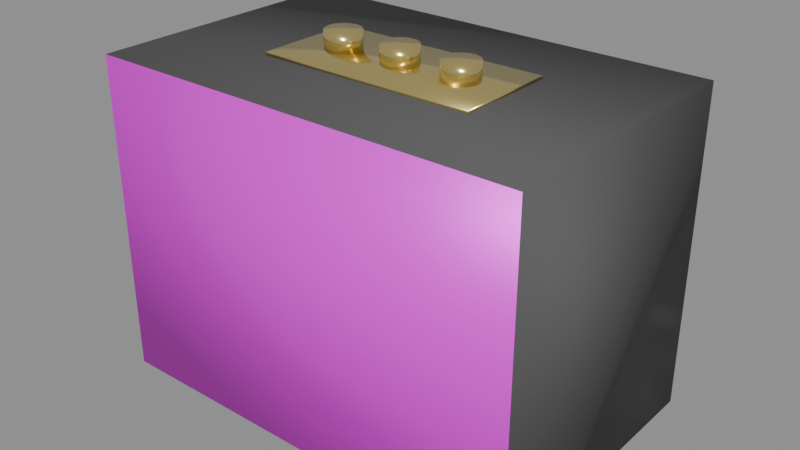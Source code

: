 # Source: marshall.blend  (saved by Blender 5.2.45; exported with 4.5.12 LTS)
import bpy
from mathutils import Matrix  # noqa: F401  (used for matrix-valued properties, if any)

bpy.ops.wm.read_factory_settings(use_empty=True)
scene = bpy.context.scene
scene.name = 'Scene'

# ---- collections
col_prizescollection = bpy.data.collections.new('PrizesCollection'); scene.collection.children.link(col_prizescollection)

# ---- images (referenced by path relative to the original .blend; pixels are not part of the script)
import os
ASSET_DIR = os.environ.get("B2B_ASSET_DIR", "")  # directory of the original .blend (textures are referenced by path, not embedded)
HERE = os.path.dirname(os.path.abspath(__file__))  # packed textures are extracted next to this script under _unpacked/

def load_image(name, relpath, width, height, colorspace="sRGB"):
    """Load a texture the original file referenced (path relative to the .blend, or extracted next to this script)."""
    p = next((c for c in (os.path.join(HERE, relpath), os.path.join(ASSET_DIR, relpath)) if relpath and os.path.exists(c)), "")
    if p:
        img = bpy.data.images.load(p, check_existing=True)
        img.name = name
    else:  # same state as the original file: an image datablock whose file is absent (Cycles renders it pink)
        img = bpy.data.images.new(name, width, height)
        img.source = "FILE"
        img.filepath = "//" + (relpath or name)
    img.colorspace_settings.name = colorspace
    return img
img_marshall_front_png = load_image('marshall_front.png', 'marshall_front.png', 1024, 1024, 'sRGB')

# ---- materials (node trees are filled in below, after node groups)
mat_marshallvinyl = bpy.data.materials.new('MarshallVinyl')
mat_marshallfronttex = bpy.data.materials.new('MarshallFrontTex')
mat_marshallbrassknobs = bpy.data.materials.new('MarshallBrassKnobs')

# ---- material node trees
mat_marshallvinyl.use_nodes = True; mat_marshallvinyl.node_tree.nodes.clear()
_N = mat_marshallvinyl.node_tree.nodes; _L = mat_marshallvinyl.node_tree.links
n0 = _N.new('ShaderNodeBsdfPrincipled'); n0.name = 'Principled BSDF'; n0.location = (-200, 100)
n0.inputs[0].default_value = (0.08, 0.08, 0.08, 1.0)
n0.inputs[2].default_value = 0.75
n0.inputs[10].default_value = 0.005
n1 = _N.new('ShaderNodeOutputMaterial'); n1.name = 'Material Output'; n1.location = (200, 100)
_L.new(n0.outputs[0], n1.inputs[0])
n1.is_active_output = True
mat_marshallfronttex.use_nodes = True; mat_marshallfronttex.node_tree.nodes.clear()
_N = mat_marshallfronttex.node_tree.nodes; _L = mat_marshallfronttex.node_tree.links
n0 = _N.new('ShaderNodeBsdfPrincipled'); n0.name = 'Principled BSDF'; n0.location = (-200, 100)
n0.inputs[1].default_value = 0.2
n0.inputs[2].default_value = 0.45
n0.inputs[10].default_value = 0.005
n1 = _N.new('ShaderNodeOutputMaterial'); n1.name = 'Material Output'; n1.location = (200, 100)
n2 = _N.new('ShaderNodeTexImage'); n2.name = 'Image Texture'; n2.location = (0, 0)
n2.image = img_marshall_front_png
_L.new(n0.outputs[0], n1.inputs[0])
_L.new(n2.outputs[0], n0.inputs[0])
n1.is_active_output = True
mat_marshallbrassknobs.use_nodes = True; mat_marshallbrassknobs.node_tree.nodes.clear()
_N = mat_marshallbrassknobs.node_tree.nodes; _L = mat_marshallbrassknobs.node_tree.links
n0 = _N.new('ShaderNodeBsdfPrincipled'); n0.name = 'Principled BSDF'; n0.location = (-200, 100)
n0.inputs[0].default_value = (0.88, 0.72, 0.28, 1.0)
n0.inputs[1].default_value = 0.92
n0.inputs[2].default_value = 0.2
n0.inputs[10].default_value = 0.005
n1 = _N.new('ShaderNodeOutputMaterial'); n1.name = 'Material Output'; n1.location = (200, 100)
_L.new(n0.outputs[0], n1.inputs[0])
n1.is_active_output = True

# ---- meshes
me_cube = bpy.data.meshes.new('Cube')
me_cube.from_pydata([(-0.5, -0.5, -0.5), (-0.5, -0.5, 0.5), (-0.5, 0.5, -0.5), (-0.5, 0.5, 0.5), (0.5, -0.5, -0.5), (0.5, -0.5, 0.5), (0.5, 0.5, -0.5), (0.5, 0.5, 0.5), (-0.25, -0.1842, 0.5), (-0.25, -0.1842, 0.5091), (-0.25, 0.1842, 0.5), (-0.25, 0.1842, 0.5091), (0.25, -0.1842, 0.5), (0.25, -0.1842, 0.5091), (0.25, 0.1842, 0.5), (0.25, 0.1842, 0.5091), (-0.1467, 0.06316, 0.5091), (-0.1467, 0.06316, 0.5636), (-0.1389, 0.06194, 0.5091), (-0.1389, 0.06194, 0.5636), (-0.1314, 0.05835, 0.5091), (-0.1314, 0.05835, 0.5636), (-0.1244, 0.05251, 0.5091), (-0.1244, 0.05251, 0.5636), (-0.1184, 0.04466, 0.5091), (-0.1184, 0.04466, 0.5636), (-0.1134, 0.03509, 0.5091), (-0.1134, 0.03509, 0.5636), (-0.1097, 0.02417, 0.5091), (-0.1097, 0.02417, 0.5636), (-0.1074, 0.01232, 0.5091), (-0.1074, 0.01232, 0.5636), (-0.1067, 0.0, 0.5091), (-0.1067, 0.0, 0.5636), (-0.1074, -0.01232, 0.5091), (-0.1074, -0.01232, 0.5636), (-0.1097, -0.02417, 0.5091), (-0.1097, -0.02417, 0.5636), (-0.1134, -0.03509, 0.5091), (-0.1134, -0.03509, 0.5636), (-0.1184, -0.04466, 0.5091), (-0.1184, -0.04466, 0.5636), (-0.1244, -0.05251, 0.5091), (-0.1244, -0.05251, 0.5636), (-0.1314, -0.05835, 0.5091), (-0.1314, -0.05835, 0.5636), (-0.1389, -0.06194, 0.5091), (-0.1389, -0.06194, 0.5636), (-0.1467, -0.06316, 0.5091), (-0.1467, -0.06316, 0.5636), (-0.1545, -0.06194, 0.5091), (-0.1545, -0.06194, 0.5636), (-0.162, -0.05835, 0.5091), (-0.162, -0.05835, 0.5636), (-0.1689, -0.05251, 0.5091), (-0.1689, -0.05251, 0.5636), (-0.175, -0.04466, 0.5091), (-0.175, -0.04466, 0.5636), (-0.1799, -0.03509, 0.5091), (-0.1799, -0.03509, 0.5636), (-0.1836, -0.02417, 0.5091), (-0.1836, -0.02417, 0.5636), (-0.1859, -0.01232, 0.5091), (-0.1859, -0.01232, 0.5636), (-0.1867, 0.0, 0.5091), (-0.1867, 0.0, 0.5636), (-0.1859, 0.01232, 0.5091), (-0.1859, 0.01232, 0.5636), (-0.1836, 0.02417, 0.5091), (-0.1836, 0.02417, 0.5636), (-0.1799, 0.03509, 0.5091), (-0.1799, 0.03509, 0.5636), (-0.175, 0.04466, 0.5091), (-0.175, 0.04466, 0.5636), (-0.1689, 0.05251, 0.5091), (-0.1689, 0.05251, 0.5636), (-0.162, 0.05835, 0.5091), (-0.162, 0.05835, 0.5636), (-0.1545, 0.06194, 0.5091), (-0.1545, 0.06194, 0.5636), (0.0, 0.06316, 0.5091), (0.0, 0.06316, 0.5636), (0.007804, 0.06194, 0.5091), (0.007804, 0.06194, 0.5636), (0.01531, 0.05835, 0.5091), (0.01531, 0.05835, 0.5636), (0.02222, 0.05251, 0.5091), (0.02222, 0.05251, 0.5636), (0.02828, 0.04466, 0.5091), (0.02828, 0.04466, 0.5636), (0.03326, 0.03509, 0.5091), (0.03326, 0.03509, 0.5636), (0.03696, 0.02417, 0.5091), (0.03696, 0.02417, 0.5636), (0.03923, 0.01232, 0.5091), (0.03923, 0.01232, 0.5636), (0.04, 0.0, 0.5091), (0.04, 0.0, 0.5636), (0.03923, -0.01232, 0.5091), (0.03923, -0.01232, 0.5636), (0.03696, -0.02417, 0.5091), (0.03696, -0.02417, 0.5636), (0.03326, -0.03509, 0.5091), (0.03326, -0.03509, 0.5636), (0.02828, -0.04466, 0.5091), (0.02828, -0.04466, 0.5636), (0.02222, -0.05251, 0.5091), (0.02222, -0.05251, 0.5636), (0.01531, -0.05835, 0.5091), (0.01531, -0.05835, 0.5636), (0.007804, -0.06194, 0.5091), (0.007804, -0.06194, 0.5636), (0.0, -0.06316, 0.5091), (0.0, -0.06316, 0.5636), (-0.007804, -0.06194, 0.5091), (-0.007804, -0.06194, 0.5636), (-0.01531, -0.05835, 0.5091), (-0.01531, -0.05835, 0.5636), (-0.02222, -0.05251, 0.5091), (-0.02222, -0.05251, 0.5636), (-0.02828, -0.04466, 0.5091), (-0.02828, -0.04466, 0.5636), (-0.03326, -0.03509, 0.5091), (-0.03326, -0.03509, 0.5636), (-0.03696, -0.02417, 0.5091), (-0.03696, -0.02417, 0.5636), (-0.03923, -0.01232, 0.5091), (-0.03923, -0.01232, 0.5636), (-0.04, 0.0, 0.5091), (-0.04, 0.0, 0.5636), (-0.03923, 0.01232, 0.5091), (-0.03923, 0.01232, 0.5636), (-0.03696, 0.02417, 0.5091), (-0.03696, 0.02417, 0.5636), (-0.03326, 0.03509, 0.5091), (-0.03326, 0.03509, 0.5636), (-0.02828, 0.04466, 0.5091), (-0.02828, 0.04466, 0.5636), (-0.02222, 0.05251, 0.5091), (-0.02222, 0.05251, 0.5636), (-0.01531, 0.05835, 0.5091), (-0.01531, 0.05835, 0.5636), (-0.007804, 0.06194, 0.5091), (-0.007804, 0.06194, 0.5636), (0.1467, 0.06316, 0.5091), (0.1467, 0.06316, 0.5636), (0.1545, 0.06194, 0.5091), (0.1545, 0.06194, 0.5636), (0.162, 0.05835, 0.5091), (0.162, 0.05835, 0.5636), (0.1689, 0.05251, 0.5091), (0.1689, 0.05251, 0.5636), (0.175, 0.04466, 0.5091), (0.175, 0.04466, 0.5636), (0.1799, 0.03509, 0.5091), (0.1799, 0.03509, 0.5636), (0.1836, 0.02417, 0.5091), (0.1836, 0.02417, 0.5636), (0.1859, 0.01232, 0.5091), (0.1859, 0.01232, 0.5636), (0.1867, 0.0, 0.5091), (0.1867, 0.0, 0.5636), (0.1859, -0.01232, 0.5091), (0.1859, -0.01232, 0.5636), (0.1836, -0.02417, 0.5091), (0.1836, -0.02417, 0.5636), (0.1799, -0.03509, 0.5091), (0.1799, -0.03509, 0.5636), (0.175, -0.04466, 0.5091), (0.175, -0.04466, 0.5636), (0.1689, -0.05251, 0.5091), (0.1689, -0.05251, 0.5636), (0.162, -0.05835, 0.5091), (0.162, -0.05835, 0.5636), (0.1545, -0.06194, 0.5091), (0.1545, -0.06194, 0.5636), (0.1467, -0.06316, 0.5091), (0.1467, -0.06316, 0.5636), (0.1389, -0.06194, 0.5091), (0.1389, -0.06194, 0.5636), (0.1314, -0.05835, 0.5091), (0.1314, -0.05835, 0.5636), (0.1244, -0.05251, 0.5091), (0.1244, -0.05251, 0.5636), (0.1184, -0.04466, 0.5091), (0.1184, -0.04466, 0.5636), (0.1134, -0.03509, 0.5091), (0.1134, -0.03509, 0.5636), (0.1097, -0.02417, 0.5091), (0.1097, -0.02417, 0.5636), (0.1074, -0.01232, 0.5091), (0.1074, -0.01232, 0.5636), (0.1067, 0.0, 0.5091), (0.1067, 0.0, 0.5636), (0.1074, 0.01232, 0.5091), (0.1074, 0.01232, 0.5636), (0.1097, 0.02417, 0.5091), (0.1097, 0.02417, 0.5636), (0.1134, 0.03509, 0.5091), (0.1134, 0.03509, 0.5636), (0.1184, 0.04466, 0.5091), (0.1184, 0.04466, 0.5636), (0.1244, 0.05251, 0.5091), (0.1244, 0.05251, 0.5636), (0.1314, 0.05835, 0.5091), (0.1314, 0.05835, 0.5636), (0.1389, 0.06194, 0.5091), (0.1389, 0.06194, 0.5636)], [], [(0, 1, 3, 2), (2, 3, 7, 6), (6, 7, 5, 4), (4, 5, 1, 0), (2, 6, 4, 0), (7, 3, 1, 5), (8, 9, 11, 10), (10, 11, 15, 14), (14, 15, 13, 12), (12, 13, 9, 8), (10, 14, 12, 8), (15, 11, 9, 13), (16, 17, 19, 18), (18, 19, 21, 20), (20, 21, 23, 22), (22, 23, 25, 24), (24, 25, 27, 26), (26, 27, 29, 28), (28, 29, 31, 30), (30, 31, 33, 32), (32, 33, 35, 34), (34, 35, 37, 36), (36, 37, 39, 38), (38, 39, 41, 40), (40, 41, 43, 42), (42, 43, 45, 44), (44, 45, 47, 46), (46, 47, 49, 48), (48, 49, 51, 50), (50, 51, 53, 52), (52, 53, 55, 54), (54, 55, 57, 56), (56, 57, 59, 58), (58, 59, 61, 60), (60, 61, 63, 62), (62, 63, 65, 64), (64, 65, 67, 66), (66, 67, 69, 68), (68, 69, 71, 70), (70, 71, 73, 72), (72, 73, 75, 74), (74, 75, 77, 76), (19, 17, 79, 77, 75, 73, 71, 69, 67, 65, 63, 61, 59, 57, 55, 53, 51, 49, 47, 45, 43, 41, 39, 37, 35, 33, 31, 29, 27, 25, 23, 21), (76, 77, 79, 78), (78, 79, 17, 16), (16, 18, 20, 22, 24, 26, 28, 30, 32, 34, 36, 38, 40, 42, 44, 46, 48, 50, 52, 54, 56, 58, 60, 62, 64, 66, 68, 70, 72, 74, 76, 78), (80, 81, 83, 82), (82, 83, 85, 84), (84, 85, 87, 86), (86, 87, 89, 88), (88, 89, 91, 90), (90, 91, 93, 92), (92, 93, 95, 94), (94, 95, 97, 96), (96, 97, 99, 98), (98, 99, 101, 100), (100, 101, 103, 102), (102, 103, 105, 104), (104, 105, 107, 106), (106, 107, 109, 108), (108, 109, 111, 110), (110, 111, 113, 112), (112, 113, 115, 114), (114, 115, 117, 116), (116, 117, 119, 118), (118, 119, 121, 120), (120, 121, 123, 122), (122, 123, 125, 124), (124, 125, 127, 126), (126, 127, 129, 128), (128, 129, 131, 130), (130, 131, 133, 132), (132, 133, 135, 134), (134, 135, 137, 136), (136, 137, 139, 138), (138, 139, 141, 140), (83, 81, 143, 141, 139, 137, 135, 133, 131, 129, 127, 125, 123, 121, 119, 117, 115, 113, 111, 109, 107, 105, 103, 101, 99, 97, 95, 93, 91, 89, 87, 85), (140, 141, 143, 142), (142, 143, 81, 80), (80, 82, 84, 86, 88, 90, 92, 94, 96, 98, 100, 102, 104, 106, 108, 110, 112, 114, 116, 118, 120, 122, 124, 126, 128, 130, 132, 134, 136, 138, 140, 142), (144, 145, 147, 146), (146, 147, 149, 148), (148, 149, 151, 150), (150, 151, 153, 152), (152, 153, 155, 154), (154, 155, 157, 156), (156, 157, 159, 158), (158, 159, 161, 160), (160, 161, 163, 162), (162, 163, 165, 164), (164, 165, 167, 166), (166, 167, 169, 168), (168, 169, 171, 170), (170, 171, 173, 172), (172, 173, 175, 174), (174, 175, 177, 176), (176, 177, 179, 178), (178, 179, 181, 180), (180, 181, 183, 182), (182, 183, 185, 184), (184, 185, 187, 186), (186, 187, 189, 188), (188, 189, 191, 190), (190, 191, 193, 192), (192, 193, 195, 194), (194, 195, 197, 196), (196, 197, 199, 198), (198, 199, 201, 200), (200, 201, 203, 202), (202, 203, 205, 204), (147, 145, 207, 205, 203, 201, 199, 197, 195, 193, 191, 189, 187, 185, 183, 181, 179, 177, 175, 173, 171, 169, 167, 165, 163, 161, 159, 157, 155, 153, 151, 149), (204, 205, 207, 206), (206, 207, 145, 144), (144, 146, 148, 150, 152, 154, 156, 158, 160, 162, 164, 166, 168, 170, 172, 174, 176, 178, 180, 182, 184, 186, 188, 190, 192, 194, 196, 198, 200, 202, 204, 206)])
me_cube.polygons.foreach_set('use_smooth', [True] * 114)
me_cube.polygons.foreach_set('material_index', [0, 0, 0, 1, 0, 0, 2, 2, 2, 2, 2, 2, 2, 2, 2, 2, 2, 2, 2, 2, 2, 2, 2, 2, 2, 2, 2, 2, 2, 2, 2, 2, 2, 2, 2, 2, 2, 2, 2, 2, 2, 2, 2, 2, 2, 2, 2, 2, 2, 2, 2, 2, 2, 2, 2, 2, 2, 2, 2, 2, 2, 2, 2, 2, 2, 2, 2, 2, 2, 2, 2, 2, 2, 2, 2, 2, 2, 2, 2, 2, 2, 2, 2, 2, 2, 2, 2, 2, 2, 2, 2, 2, 2, 2, 2, 2, 2, 2, 2, 2, 2, 2, 2, 2, 2, 2, 2, 2, 2, 2, 2, 2, 2, 2])
_uv = me_cube.uv_layers.new(name='UVMap')
_uv.uv.foreach_set('vector', [0.375, 0.0, 0.625, 0.0, 0.625, 0.25, 0.375, 0.25, 0.375, 0.25, 0.625, 0.25, 0.625, 0.5, 0.375, 0.5, 0.375, 0.5, 0.625, 0.5, 0.625, 0.75, 0.375, 0.75, 1.0, 0.0, 1.0, 1.0, 0.0, 1.0, 0.0, 0.0, 0.125, 0.5, 0.375, 0.5, 0.375, 0.75, 0.125, 0.75, 0.625, 0.5, 0.875, 0.5, 0.875, 0.75, 0.625, 0.75, 0.375, 0.0, 0.625, 0.0, 0.625, 0.25, 0.375, 0.25, 0.375, 0.25, 0.625, 0.25, 0.625, 0.5, 0.375, 0.5, 0.375, 0.5, 0.625, 0.5, 0.625, 0.75, 0.375, 0.75, 0.375, 0.75, 0.625, 0.75, 0.625, 1.0, 0.375, 1.0, 0.125, 0.5, 0.375, 0.5, 0.375, 0.75, 0.125, 0.75, 0.625, 0.5, 0.875, 0.5, 0.875, 0.75, 0.625, 0.75, 1.0, 0.5, 1.0, 1.0, 0.9688, 1.0, 0.9688, 0.5, 0.9688, 0.5, 0.9688, 1.0, 0.9375, 1.0, 0.9375, 0.5, 0.9375, 0.5, 0.9375, 1.0, 0.9062, 1.0, 0.9062, 0.5, 0.9062, 0.5, 0.9062, 1.0, 0.875, 1.0, 0.875, 0.5, 0.875, 0.5, 0.875, 1.0, 0.8438, 1.0, 0.8438, 0.5, 0.8438, 0.5, 0.8438, 1.0, 0.8125, 1.0, 0.8125, 0.5, 0.8125, 0.5, 0.8125, 1.0, 0.7812, 1.0, 0.7812, 0.5, 0.7812, 0.5, 0.7812, 1.0, 0.75, 1.0, 0.75, 0.5, 0.75, 0.5, 0.75, 1.0, 0.7188, 1.0, 0.7188, 0.5, 0.7188, 0.5, 0.7188, 1.0, 0.6875, 1.0, 0.6875, 0.5, 0.6875, 0.5, 0.6875, 1.0, 0.6562, 1.0, 0.6562, 0.5, 0.6562, 0.5, 0.6562, 1.0, 0.625, 1.0, 0.625, 0.5, 0.625, 0.5, 0.625, 1.0, 0.5938, 1.0, 0.5938, 0.5, 0.5938, 0.5, 0.5938, 1.0, 0.5625, 1.0, 0.5625, 0.5, 0.5625, 0.5, 0.5625, 1.0, 0.5312, 1.0, 0.5312, 0.5, 0.5312, 0.5, 0.5312, 1.0, 0.5, 1.0, 0.5, 0.5, 0.5, 0.5, 0.5, 1.0, 0.4688, 1.0, 0.4688, 0.5, 0.4688, 0.5, 0.4688, 1.0, 0.4375, 1.0, 0.4375, 0.5, 0.4375, 0.5, 0.4375, 1.0, 0.4062, 1.0, 0.4062, 0.5, 0.4062, 0.5, 0.4062, 1.0, 0.375, 1.0, 0.375, 0.5, 0.375, 0.5, 0.375, 1.0, 0.3438, 1.0, 0.3438, 0.5, 0.3438, 0.5, 0.3438, 1.0, 0.3125, 1.0, 0.3125, 0.5, 0.3125, 0.5, 0.3125, 1.0, 0.2812, 1.0, 0.2812, 0.5, 0.2812, 0.5, 0.2812, 1.0, 0.25, 1.0, 0.25, 0.5, 0.25, 0.5, 0.25, 1.0, 0.2188, 1.0, 0.2188, 0.5, 0.2188, 0.5, 0.2188, 1.0, 0.1875, 1.0, 0.1875, 0.5, 0.1875, 0.5, 0.1875, 1.0, 0.1562, 1.0, 0.1562, 0.5, 0.1562, 0.5, 0.1562, 1.0, 0.125, 1.0, 0.125, 0.5, 0.125, 0.5, 0.125, 1.0, 0.09375, 1.0, 0.09375, 0.5, 0.09375, 0.5, 0.09375, 1.0, 0.0625, 1.0, 0.0625, 0.5, 0.2968, 0.4854, 0.25, 0.49, 0.2032, 0.4854, 0.1582, 0.4717, 0.1167, 0.4496, 0.08029, 0.4197, 0.05045, 0.3833, 0.02827, 0.3418, 0.01461, 0.2968, 0.01, 0.25, 0.01461, 0.2032, 0.02827, 0.1582, 0.05045, 0.1167, 0.08029, 0.08029, 0.1167, 0.05045, 0.1582, 0.02827, 0.2032, 0.01461, 0.25, 0.01, 0.2968, 0.01461, 0.3418, 0.02827, 0.3833, 0.05045, 0.4197, 0.08029, 0.4496, 0.1167, 0.4717, 0.1582, 0.4854, 0.2032, 0.49, 0.25, 0.4854, 0.2968, 0.4717, 0.3418, 0.4496, 0.3833, 0.4197, 0.4197, 0.3833, 0.4496, 0.3418, 0.4717, 0.0625, 0.5, 0.0625, 1.0, 0.03125, 1.0, 0.03125, 0.5, 0.03125, 0.5, 0.03125, 1.0, 0.0, 1.0, 0.0, 0.5, 0.75, 0.49, 0.7968, 0.4854, 0.8418, 0.4717, 0.8833, 0.4496, 0.9197, 0.4197, 0.9496, 0.3833, 0.9717, 0.3418, 0.9854, 0.2968, 0.99, 0.25, 0.9854, 0.2032, 0.9717, 0.1582, 0.9496, 0.1167, 0.9197, 0.08029, 0.8833, 0.05045, 0.8418, 0.02827, 0.7968, 0.01461, 0.75, 0.01, 0.7032, 0.01461, 0.6582, 0.02827, 0.6167, 0.05045, 0.5803, 0.08029, 0.5504, 0.1167, 0.5283, 0.1582, 0.5146, 0.2032, 0.51, 0.25, 0.5146, 0.2968, 0.5283, 0.3418, 0.5504, 0.3833, 0.5803, 0.4197, 0.6167, 0.4496, 0.6582, 0.4717, 0.7032, 0.4854, 1.0, 0.5, 1.0, 1.0, 0.9688, 1.0, 0.9688, 0.5, 0.9688, 0.5, 0.9688, 1.0, 0.9375, 1.0, 0.9375, 0.5, 0.9375, 0.5, 0.9375, 1.0, 0.9062, 1.0, 0.9062, 0.5, 0.9062, 0.5, 0.9062, 1.0, 0.875, 1.0, 0.875, 0.5, 0.875, 0.5, 0.875, 1.0, 0.8438, 1.0, 0.8438, 0.5, 0.8438, 0.5, 0.8438, 1.0, 0.8125, 1.0, 0.8125, 0.5, 0.8125, 0.5, 0.8125, 1.0, 0.7812, 1.0, 0.7812, 0.5, 0.7812, 0.5, 0.7812, 1.0, 0.75, 1.0, 0.75, 0.5, 0.75, 0.5, 0.75, 1.0, 0.7188, 1.0, 0.7188, 0.5, 0.7188, 0.5, 0.7188, 1.0, 0.6875, 1.0, 0.6875, 0.5, 0.6875, 0.5, 0.6875, 1.0, 0.6562, 1.0, 0.6562, 0.5, 0.6562, 0.5, 0.6562, 1.0, 0.625, 1.0, 0.625, 0.5, 0.625, 0.5, 0.625, 1.0, 0.5938, 1.0, 0.5938, 0.5, 0.5938, 0.5, 0.5938, 1.0, 0.5625, 1.0, 0.5625, 0.5, 0.5625, 0.5, 0.5625, 1.0, 0.5312, 1.0, 0.5312, 0.5, 0.5312, 0.5, 0.5312, 1.0, 0.5, 1.0, 0.5, 0.5, 0.5, 0.5, 0.5, 1.0, 0.4688, 1.0, 0.4688, 0.5, 0.4688, 0.5, 0.4688, 1.0, 0.4375, 1.0, 0.4375, 0.5, 0.4375, 0.5, 0.4375, 1.0, 0.4062, 1.0, 0.4062, 0.5, 0.4062, 0.5, 0.4062, 1.0, 0.375, 1.0, 0.375, 0.5, 0.375, 0.5, 0.375, 1.0, 0.3438, 1.0, 0.3438, 0.5, 0.3438, 0.5, 0.3438, 1.0, 0.3125, 1.0, 0.3125, 0.5, 0.3125, 0.5, 0.3125, 1.0, 0.2812, 1.0, 0.2812, 0.5, 0.2812, 0.5, 0.2812, 1.0, 0.25, 1.0, 0.25, 0.5, 0.25, 0.5, 0.25, 1.0, 0.2188, 1.0, 0.2188, 0.5, 0.2188, 0.5, 0.2188, 1.0, 0.1875, 1.0, 0.1875, 0.5, 0.1875, 0.5, 0.1875, 1.0, 0.1562, 1.0, 0.1562, 0.5, 0.1562, 0.5, 0.1562, 1.0, 0.125, 1.0, 0.125, 0.5, 0.125, 0.5, 0.125, 1.0, 0.09375, 1.0, 0.09375, 0.5, 0.09375, 0.5, 0.09375, 1.0, 0.0625, 1.0, 0.0625, 0.5, 0.2968, 0.4854, 0.25, 0.49, 0.2032, 0.4854, 0.1582, 0.4717, 0.1167, 0.4496, 0.08029, 0.4197, 0.05045, 0.3833, 0.02827, 0.3418, 0.01461, 0.2968, 0.01, 0.25, 0.01461, 0.2032, 0.02827, 0.1582, 0.05045, 0.1167, 0.08029, 0.08029, 0.1167, 0.05045, 0.1582, 0.02827, 0.2032, 0.01461, 0.25, 0.01, 0.2968, 0.01461, 0.3418, 0.02827, 0.3833, 0.05045, 0.4197, 0.08029, 0.4496, 0.1167, 0.4717, 0.1582, 0.4854, 0.2032, 0.49, 0.25, 0.4854, 0.2968, 0.4717, 0.3418, 0.4496, 0.3833, 0.4197, 0.4197, 0.3833, 0.4496, 0.3418, 0.4717, 0.0625, 0.5, 0.0625, 1.0, 0.03125, 1.0, 0.03125, 0.5, 0.03125, 0.5, 0.03125, 1.0, 0.0, 1.0, 0.0, 0.5, 0.75, 0.49, 0.7968, 0.4854, 0.8418, 0.4717, 0.8833, 0.4496, 0.9197, 0.4197, 0.9496, 0.3833, 0.9717, 0.3418, 0.9854, 0.2968, 0.99, 0.25, 0.9854, 0.2032, 0.9717, 0.1582, 0.9496, 0.1167, 0.9197, 0.08029, 0.8833, 0.05045, 0.8418, 0.02827, 0.7968, 0.01461, 0.75, 0.01, 0.7032, 0.01461, 0.6582, 0.02827, 0.6167, 0.05045, 0.5803, 0.08029, 0.5504, 0.1167, 0.5283, 0.1582, 0.5146, 0.2032, 0.51, 0.25, 0.5146, 0.2968, 0.5283, 0.3418, 0.5504, 0.3833, 0.5803, 0.4197, 0.6167, 0.4496, 0.6582, 0.4717, 0.7032, 0.4854, 1.0, 0.5, 1.0, 1.0, 0.9688, 1.0, 0.9688, 0.5, 0.9688, 0.5, 0.9688, 1.0, 0.9375, 1.0, 0.9375, 0.5, 0.9375, 0.5, 0.9375, 1.0, 0.9062, 1.0, 0.9062, 0.5, 0.9062, 0.5, 0.9062, 1.0, 0.875, 1.0, 0.875, 0.5, 0.875, 0.5, 0.875, 1.0, 0.8438, 1.0, 0.8438, 0.5, 0.8438, 0.5, 0.8438, 1.0, 0.8125, 1.0, 0.8125, 0.5, 0.8125, 0.5, 0.8125, 1.0, 0.7812, 1.0, 0.7812, 0.5, 0.7812, 0.5, 0.7812, 1.0, 0.75, 1.0, 0.75, 0.5, 0.75, 0.5, 0.75, 1.0, 0.7188, 1.0, 0.7188, 0.5, 0.7188, 0.5, 0.7188, 1.0, 0.6875, 1.0, 0.6875, 0.5, 0.6875, 0.5, 0.6875, 1.0, 0.6562, 1.0, 0.6562, 0.5, 0.6562, 0.5, 0.6562, 1.0, 0.625, 1.0, 0.625, 0.5, 0.625, 0.5, 0.625, 1.0, 0.5938, 1.0, 0.5938, 0.5, 0.5938, 0.5, 0.5938, 1.0, 0.5625, 1.0, 0.5625, 0.5, 0.5625, 0.5, 0.5625, 1.0, 0.5312, 1.0, 0.5312, 0.5, 0.5312, 0.5, 0.5312, 1.0, 0.5, 1.0, 0.5, 0.5, 0.5, 0.5, 0.5, 1.0, 0.4688, 1.0, 0.4688, 0.5, 0.4688, 0.5, 0.4688, 1.0, 0.4375, 1.0, 0.4375, 0.5, 0.4375, 0.5, 0.4375, 1.0, 0.4062, 1.0, 0.4062, 0.5, 0.4062, 0.5, 0.4062, 1.0, 0.375, 1.0, 0.375, 0.5, 0.375, 0.5, 0.375, 1.0, 0.3438, 1.0, 0.3438, 0.5, 0.3438, 0.5, 0.3438, 1.0, 0.3125, 1.0, 0.3125, 0.5, 0.3125, 0.5, 0.3125, 1.0, 0.2812, 1.0, 0.2812, 0.5, 0.2812, 0.5, 0.2812, 1.0, 0.25, 1.0, 0.25, 0.5, 0.25, 0.5, 0.25, 1.0, 0.2188, 1.0, 0.2188, 0.5, 0.2188, 0.5, 0.2188, 1.0, 0.1875, 1.0, 0.1875, 0.5, 0.1875, 0.5, 0.1875, 1.0, 0.1562, 1.0, 0.1562, 0.5, 0.1562, 0.5, 0.1562, 1.0, 0.125, 1.0, 0.125, 0.5, 0.125, 0.5, 0.125, 1.0, 0.09375, 1.0, 0.09375, 0.5, 0.09375, 0.5, 0.09375, 1.0, 0.0625, 1.0, 0.0625, 0.5, 0.2968, 0.4854, 0.25, 0.49, 0.2032, 0.4854, 0.1582, 0.4717, 0.1167, 0.4496, 0.08029, 0.4197, 0.05045, 0.3833, 0.02827, 0.3418, 0.01461, 0.2968, 0.01, 0.25, 0.01461, 0.2032, 0.02827, 0.1582, 0.05045, 0.1167, 0.08029, 0.08029, 0.1167, 0.05045, 0.1582, 0.02827, 0.2032, 0.01461, 0.25, 0.01, 0.2968, 0.01461, 0.3418, 0.02827, 0.3833, 0.05045, 0.4197, 0.08029, 0.4496, 0.1167, 0.4717, 0.1582, 0.4854, 0.2032, 0.49, 0.25, 0.4854, 0.2968, 0.4717, 0.3418, 0.4496, 0.3833, 0.4197, 0.4197, 0.3833, 0.4496, 0.3418, 0.4717, 0.0625, 0.5, 0.0625, 1.0, 0.03125, 1.0, 0.03125, 0.5, 0.03125, 0.5, 0.03125, 1.0, 0.0, 1.0, 0.0, 0.5, 0.75, 0.49, 0.7968, 0.4854, 0.8418, 0.4717, 0.8833, 0.4496, 0.9197, 0.4197, 0.9496, 0.3833, 0.9717, 0.3418, 0.9854, 0.2968, 0.99, 0.25, 0.9854, 0.2032, 0.9717, 0.1582, 0.9496, 0.1167, 0.9197, 0.08029, 0.8833, 0.05045, 0.8418, 0.02827, 0.7968, 0.01461, 0.75, 0.01, 0.7032, 0.01461, 0.6582, 0.02827, 0.6167, 0.05045, 0.5803, 0.08029, 0.5504, 0.1167, 0.5283, 0.1582, 0.5146, 0.2032, 0.51, 0.25, 0.5146, 0.2968, 0.5283, 0.3418, 0.5504, 0.3833, 0.5803, 0.4197, 0.6167, 0.4496, 0.6582, 0.4717, 0.7032, 0.4854])
me_cube.materials.append(mat_marshallvinyl)
me_cube.materials.append(mat_marshallfronttex)
me_cube.materials.append(mat_marshallbrassknobs)
me_cube.update()

# ---- objects
ob_marshallspeaker = bpy.data.objects.new('MarshallSpeaker', me_cube)

# ---- transforms, parenting, visibility, modifiers, constraints
ob_marshallspeaker.location = (0.0, 0.0, 0.0)
ob_marshallspeaker.scale = (1.5, 0.95, 1.1)

# ---- collection membership
scene.collection.objects.link(ob_marshallspeaker)

# ---- scene / render settings (as saved in the file)
scene.frame_start = 1; scene.frame_end = 250; scene.frame_set(1)
scene.render.engine = 'BLENDER_EEVEE_NEXT'
scene.render.bake_bias = 0.0
scene.render.bake_samples = 0
scene.render.compositor_device = 'GPU'
scene.eevee.use_volume_custom_range = False
scene.eevee.fast_gi_thickness_near = 0.1
scene.eevee.fast_gi_thickness_far = 0.0
scene.eevee.ray_tracing_options.screen_trace_thickness = 0.1
bpy.context.view_layer.update()

# ---- added for rendering (the .blend has no active camera and no usable light): camera, sun + grey world if the file has none
cam_auto = bpy.data.cameras.new('AutoCamera')
cam_auto.lens = 50.0
cam_auto.sensor_width = 36.0
cam_auto.clip_end = 1000.0
ob_auto_camera = bpy.data.objects.new('AutoCamera', cam_auto)
scene.collection.objects.link(ob_auto_camera)
ob_auto_camera.location = (1.96736, -2.36083, 1.60889)
ob_auto_camera.rotation_euler = (1.09748, -7.21219e-08, 0.694738)
scene.camera = ob_auto_camera
light_auto_sun = bpy.data.lights.new('AutoSun', 'SUN')
light_auto_sun.energy = 3.0
light_auto_sun.angle = 0.0523599
ob_auto_sun = bpy.data.objects.new('AutoSun', light_auto_sun)
scene.collection.objects.link(ob_auto_sun)
ob_auto_sun.rotation_euler = (0.872665, 0.174533, 0.523599)
if scene.world is None:
    world_auto = bpy.data.worlds.new('AutoWorld')
    world_auto.color = (0.3, 0.3, 0.3)
    scene.world = world_auto
bpy.context.view_layer.update()

